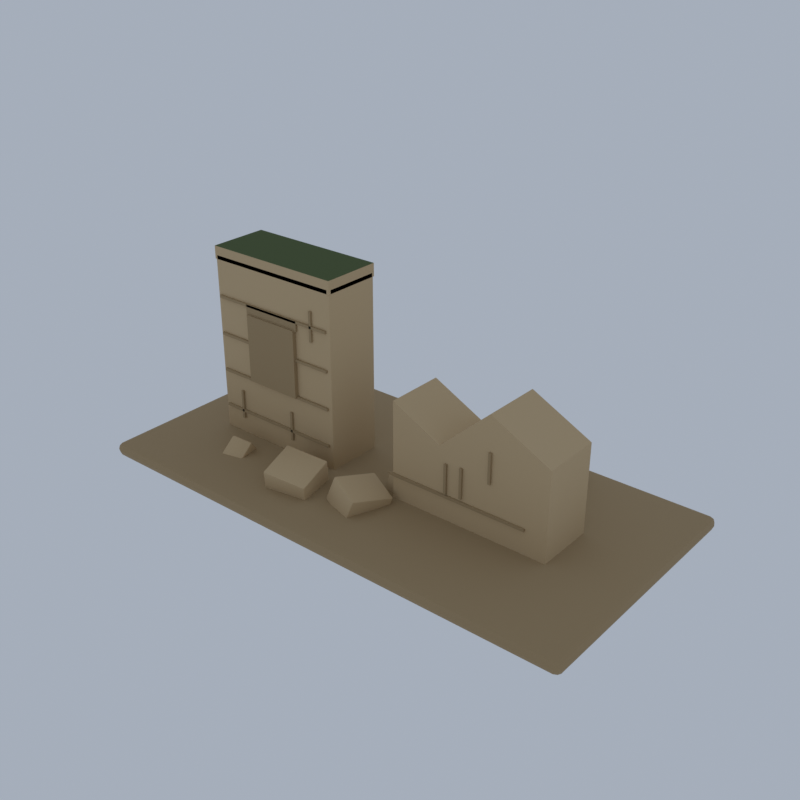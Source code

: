 # Source: E06_09_rusty_debris_09.blend  (saved by Blender 5.2.45; exported with 4.5.12 LTS)
import bpy
from mathutils import Matrix  # noqa: F401  (used for matrix-valued properties, if any)

bpy.ops.wm.read_factory_settings(use_empty=True)
scene = bpy.context.scene
scene.name = 'Scene'

# ---- collections
col_collection = bpy.data.collections.new('Collection'); scene.collection.children.link(col_collection)

# ---- materials (node trees are filled in below, after node groups)
mat_wg2_sand_d_sandstone = bpy.data.materials.new('wg2_sand_d|Sandstone')
mat_wg2_sand_d_sandstone.diffuse_color = (0.3787, 0.2674, 0.139, 1.0)
mat_wg2_sand_sandstone = bpy.data.materials.new('wg2_sand|Sandstone')
mat_wg2_sand_sandstone.diffuse_color = (0.5732, 0.4205, 0.2349, 1.0)
mat_wg2_moss_grass = bpy.data.materials.new('wg2_moss|Grass')
mat_wg2_moss_grass.diffuse_color = (0.07383, 0.1062, 0.03288, 1.0)

# ---- material node trees
mat_wg2_sand_d_sandstone.use_nodes = True; mat_wg2_sand_d_sandstone.node_tree.nodes.clear()
_N = mat_wg2_sand_d_sandstone.node_tree.nodes; _L = mat_wg2_sand_d_sandstone.node_tree.links
n0 = _N.new('ShaderNodeBsdfPrincipled'); n0.name = 'Principled BSDF'; n0.location = (-200, 100)
n0.inputs[0].default_value = (0.3787, 0.2674, 0.139, 1.0)
n0.inputs[2].default_value = 0.9
n0.inputs[10].default_value = 0.005
n1 = _N.new('ShaderNodeOutputMaterial'); n1.name = 'Material Output'; n1.location = (200, 100)
_L.new(n0.outputs[0], n1.inputs[0])
n1.is_active_output = True
mat_wg2_sand_sandstone.use_nodes = True; mat_wg2_sand_sandstone.node_tree.nodes.clear()
_N = mat_wg2_sand_sandstone.node_tree.nodes; _L = mat_wg2_sand_sandstone.node_tree.links
n0 = _N.new('ShaderNodeBsdfPrincipled'); n0.name = 'Principled BSDF'; n0.location = (-200, 100)
n0.inputs[0].default_value = (0.5732, 0.4205, 0.2349, 1.0)
n0.inputs[2].default_value = 0.88
n0.inputs[10].default_value = 0.005
n1 = _N.new('ShaderNodeOutputMaterial'); n1.name = 'Material Output'; n1.location = (200, 100)
_L.new(n0.outputs[0], n1.inputs[0])
n1.is_active_output = True
mat_wg2_moss_grass.use_nodes = True; mat_wg2_moss_grass.node_tree.nodes.clear()
_N = mat_wg2_moss_grass.node_tree.nodes; _L = mat_wg2_moss_grass.node_tree.links
n0 = _N.new('ShaderNodeBsdfPrincipled'); n0.name = 'Principled BSDF'; n0.location = (-200, 100)
n0.inputs[0].default_value = (0.07383, 0.1062, 0.03288, 1.0)
n0.inputs[2].default_value = 1.0
n0.inputs[10].default_value = 0.005
n1 = _N.new('ShaderNodeOutputMaterial'); n1.name = 'Material Output'; n1.location = (200, 100)
_L.new(n0.outputs[0], n1.inputs[0])
n1.is_active_output = True

# ---- world
world_world = bpy.data.worlds.new('World'); scene.world = world_world
world_world.use_nodes = True; world_world.node_tree.nodes.clear()
_N = world_world.node_tree.nodes; _L = world_world.node_tree.links
n0 = _N.new('ShaderNodeOutputWorld'); n0.name = 'World Output'; n0.location = (200, 100)
n1 = _N.new('ShaderNodeBackground'); n1.name = 'Background'; n1.location = (-200, 100)
n1.inputs[0].default_value = (0.42, 0.47, 0.55, 1.0)
n1.inputs[1].default_value = 0.9
_L.new(n1.outputs[0], n0.inputs[0])
n0.is_active_output = True
world_world.color = (0.05088, 0.05088, 0.05088)
world_world.sun_shadow_jitter_overblur = 0.0

# ---- meshes
me_rusty_debris_09 = bpy.data.meshes.new('rusty_debris_09')
me_rusty_debris_09.from_pydata([(-5.85, -2.85, 0.3272), (-5.85, -3.0, 0.4772), (-6.0, -2.85, 0.4772), (-5.85, -2.956, 0.3711), (-5.937, -2.937, 0.3906), (-5.956, -2.956, 0.4772), (-5.956, -2.85, 0.3711), (-5.85, -3.0, 0.4972), (-5.85, -2.85, 0.6472), (-6.0, -2.85, 0.4972), (-5.85, -2.956, 0.6033), (-5.937, -2.937, 0.5838), (-5.956, -2.85, 0.6033), (-5.956, -2.956, 0.4972), (-5.85, 2.85, 0.3272), (-6.0, 2.85, 0.4772), (-5.85, 3.0, 0.4772), (-5.956, 2.85, 0.3711), (-5.937, 2.937, 0.3906), (-5.956, 2.956, 0.4772), (-5.85, 2.956, 0.3711), (-5.85, 2.85, 0.6472), (-5.85, 3.0, 0.4972), (-6.0, 2.85, 0.4972), (-5.85, 2.956, 0.6033), (-5.937, 2.937, 0.5838), (-5.956, 2.956, 0.4972), (-5.956, 2.85, 0.6033), (5.85, -2.85, 0.3272), (6.0, -2.85, 0.4772), (5.85, -3.0, 0.4772), (5.956, -2.85, 0.3711), (5.937, -2.937, 0.3906), (5.956, -2.956, 0.4772), (5.85, -2.956, 0.3711), (5.85, -2.85, 0.6472), (5.85, -3.0, 0.4972), (6.0, -2.85, 0.4972), (5.85, -2.956, 0.6033), (5.937, -2.937, 0.5838), (5.956, -2.956, 0.4972), (5.956, -2.85, 0.6033), (5.85, 2.85, 0.3272), (5.85, 3.0, 0.4772), (6.0, 2.85, 0.4772), (5.85, 2.956, 0.3711), (5.937, 2.937, 0.3906), (5.956, 2.956, 0.4772), (5.956, 2.85, 0.3711), (5.85, 2.85, 0.6472), (6.0, 2.85, 0.4972), (5.85, 3.0, 0.4972), (5.956, 2.85, 0.6033), (5.937, 2.937, 0.5838), (5.956, 2.956, 0.4972), (5.85, 2.956, 0.6033), (-4.64, -0.64, 0.3272), (-4.64, -0.7, 0.3872), (-4.7, -0.64, 0.3872), (-4.64, -0.6824, 0.3448), (-4.675, -0.6746, 0.3525), (-4.682, -0.6824, 0.3872), (-4.682, -0.64, 0.3448), (-4.64, -0.7, 4.867), (-4.64, -0.64, 4.927), (-4.7, -0.64, 4.867), (-4.64, -0.6824, 4.91), (-4.675, -0.6746, 4.902), (-4.682, -0.64, 4.91), (-4.682, -0.6824, 4.867), (-4.64, 0.64, 0.3272), (-4.7, 0.64, 0.3872), (-4.64, 0.7, 0.3872), (-4.682, 0.64, 0.3448), (-4.675, 0.6746, 0.3525), (-4.682, 0.6824, 0.3872), (-4.64, 0.6824, 0.3448), (-4.64, 0.64, 4.927), (-4.64, 0.7, 4.867), (-4.7, 0.64, 4.867), (-4.64, 0.6824, 4.91), (-4.675, 0.6746, 4.902), (-4.682, 0.6824, 4.867), (-4.682, 0.64, 4.91), (-1.36, -0.64, 0.3272), (-1.3, -0.64, 0.3872), (-1.36, -0.7, 0.3872), (-1.318, -0.64, 0.3448), (-1.325, -0.6746, 0.3525), (-1.318, -0.6824, 0.3872), (-1.36, -0.6824, 0.3448), (-1.36, -0.64, 4.927), (-1.36, -0.7, 4.867), (-1.3, -0.64, 4.867), (-1.36, -0.6824, 4.91), (-1.325, -0.6746, 4.902), (-1.318, -0.6824, 4.867), (-1.318, -0.64, 4.91), (-1.36, 0.64, 0.3272), (-1.36, 0.7, 0.3872), (-1.3, 0.64, 0.3872), (-1.36, 0.6824, 0.3448), (-1.325, 0.6746, 0.3525), (-1.318, 0.6824, 0.3872), (-1.318, 0.64, 0.3448), (-1.36, 0.64, 4.927), (-1.3, 0.64, 4.867), (-1.36, 0.7, 4.867), (-1.318, 0.64, 4.91), (-1.325, 0.6746, 4.902), (-1.318, 0.6824, 4.867), (-1.36, 0.6824, 4.91), (-3.7, -0.8, 2.127), (-3.7, -0.8, 3.727), (-3.7, 0.8, 2.127), (-3.7, 0.8, 3.727), (-2.3, -0.8, 2.127), (-2.3, -0.8, 3.727), (-2.3, 0.8, 2.127), (-2.3, 0.8, 3.727), (-3.75, -0.75, 3.702), (-3.75, -0.75, 3.952), (-3.75, -0.65, 3.702), (-3.75, -0.65, 3.952), (-2.25, -0.75, 3.702), (-2.25, -0.75, 3.952), (-2.25, -0.65, 3.702), (-2.25, -0.65, 3.952), (-4.6, -0.75, 1.197), (-4.6, -0.75, 1.257), (-4.6, -0.69, 1.197), (-4.6, -0.69, 1.257), (-1.4, -0.75, 1.197), (-1.4, -0.75, 1.257), (-1.4, -0.69, 1.197), (-1.4, -0.69, 1.257), (-4.6, -0.75, 2.097), (-4.6, -0.75, 2.157), (-4.6, -0.69, 2.097), (-4.6, -0.69, 2.157), (-1.4, -0.75, 2.097), (-1.4, -0.75, 2.157), (-1.4, -0.69, 2.097), (-1.4, -0.69, 2.157), (-4.6, -0.75, 2.997), (-4.6, -0.75, 3.057), (-4.6, -0.69, 2.997), (-4.6, -0.69, 3.057), (-1.4, -0.75, 2.997), (-1.4, -0.75, 3.057), (-1.4, -0.69, 2.997), (-1.4, -0.69, 3.057), (-4.6, -0.75, 3.897), (-4.6, -0.75, 3.957), (-4.6, -0.69, 3.897), (-4.6, -0.69, 3.957), (-1.4, -0.75, 3.897), (-1.4, -0.75, 3.957), (-1.4, -0.69, 3.897), (-1.4, -0.69, 3.957), (-4.113, -0.75, 1.032), (-4.113, -0.75, 1.732), (-4.113, -0.69, 1.032), (-4.113, -0.69, 1.732), (-4.053, -0.75, 1.032), (-4.053, -0.75, 1.732), (-4.053, -0.69, 1.032), (-4.053, -0.69, 1.732), (-2.552, -0.75, 0.9904), (-2.552, -0.75, 1.69), (-2.552, -0.69, 0.9904), (-2.552, -0.69, 1.69), (-2.492, -0.75, 0.9904), (-2.492, -0.75, 1.69), (-2.492, -0.69, 0.9904), (-2.492, -0.69, 1.69), (-1.862, -0.75, 3.586), (-1.862, -0.75, 4.286), (-1.862, -0.69, 3.586), (-1.862, -0.69, 4.286), (-1.802, -0.75, 3.586), (-1.802, -0.75, 4.286), (-1.802, -0.69, 3.586), (-1.802, -0.69, 4.286), (0.4, 0.7, 0.3272), (4.2, 0.7, 0.3272), (4.2, 0.7, 2.727), (2.8, 0.7, 3.427), (1.6, 0.7, 2.327), (0.4, 0.7, 2.927), (0.4, -0.7, 0.3272), (4.2, -0.7, 0.3272), (4.2, -0.7, 2.727), (2.8, -0.7, 3.427), (1.6, -0.7, 2.327), (0.4, -0.7, 2.927), (0.3, -0.75, 1.197), (0.3, -0.75, 1.257), (0.3, -0.69, 1.197), (0.3, -0.69, 1.257), (3.7, -0.75, 1.197), (3.7, -0.75, 1.257), (3.7, -0.69, 1.197), (3.7, -0.69, 1.257), (1.749, -0.75, 1.281), (1.749, -0.75, 1.981), (1.749, -0.69, 1.281), (1.749, -0.69, 1.981), (1.809, -0.75, 1.281), (1.809, -0.75, 1.981), (1.809, -0.69, 1.281), (1.809, -0.69, 1.981), (2.133, -0.75, 1.319), (2.133, -0.75, 2.019), (2.133, -0.69, 1.319), (2.133, -0.69, 2.019), (2.193, -0.75, 1.319), (2.193, -0.75, 2.019), (2.193, -0.69, 1.319), (2.193, -0.69, 2.019), (2.812, -0.75, 1.924), (2.812, -0.75, 2.624), (2.812, -0.69, 1.924), (2.812, -0.69, 2.624), (2.872, -0.75, 1.924), (2.872, -0.75, 2.624), (2.872, -0.69, 1.924), (2.872, -0.69, 2.624), (-1.997, -2.027, 0.2835), (-1.984, -2.074, 0.3122), (-2.03, -2.044, 0.3268), (-1.991, -2.057, 0.2879), (-2.013, -2.058, 0.2969), (-2.014, -2.069, 0.3185), (-2.023, -2.035, 0.2982), (-1.859, -2.245, 1.061), (-1.859, -2.215, 1.109), (-1.904, -2.214, 1.076), (-1.856, -2.24, 1.091), (-1.88, -2.238, 1.09), (-1.888, -2.218, 1.102), (-1.888, -2.239, 1.067), (-2.13, -1.211, 0.4913), (-2.162, -1.228, 0.5346), (-2.129, -1.182, 0.5395), (-2.155, -1.219, 0.506), (-2.153, -1.197, 0.516), (-2.155, -1.198, 0.5401), (-2.132, -1.187, 0.5095), (-1.991, -1.399, 1.317), (-2.004, -1.352, 1.288), (-2.037, -1.398, 1.284), (-1.997, -1.37, 1.313), (-2.02, -1.378, 1.309), (-2.03, -1.369, 1.289), (-2.021, -1.402, 1.309), (-1.063, -1.846, 0.1681), (-1.017, -1.848, 0.2018), (-1.05, -1.893, 0.1968), (-1.033, -1.844, 0.176), (-1.034, -1.868, 0.1759), (-1.024, -1.877, 0.1963), (-1.056, -1.876, 0.1725), (-0.9243, -2.034, 0.994), (-0.9246, -2.064, 0.9458), (-0.8918, -2.018, 0.9507), (-0.9218, -2.059, 0.9758), (-0.901, -2.048, 0.9693), (-0.8988, -2.047, 0.9452), (-0.8987, -2.026, 0.9793), (-1.195, -1.03, 0.3759), (-1.195, -1.001, 0.4241), (-1.15, -1.032, 0.4096), (-1.198, -1.006, 0.3941), (-1.174, -1.008, 0.395), (-1.166, -1.007, 0.4179), (-1.166, -1.028, 0.3838), (-1.057, -1.218, 1.202), (-1.024, -1.202, 1.159), (-1.07, -1.171, 1.173), (-1.031, -1.21, 1.187), (-1.041, -1.188, 1.188), (-1.04, -1.177, 1.167), (-1.063, -1.189, 1.197), (-3.257, 0.1963, 0.4668), (-3.206, 0.1857, 0.4898), (-3.253, 0.1831, 0.5217), (-3.229, 0.1828, 0.4702), (-3.24, 0.172, 0.489), (-3.227, 0.1734, 0.509), (-3.262, 0.181, 0.4927), (-3.031, 0.3084, 0.7559), (-3.041, 0.3478, 0.7953), (-3.078, 0.3058, 0.7877), (-3.026, 0.3259, 0.7803), (-3.042, 0.3113, 0.791), (-3.059, 0.3241, 0.8028), (-3.052, 0.2962, 0.775), (-3.472, 0.3754, 0.5253), (-3.468, 0.3622, 0.5802), (-3.481, 0.4149, 0.5647), (-3.477, 0.3601, 0.5512), (-3.49, 0.38, 0.5569), (-3.484, 0.388, 0.5791), (-3.487, 0.3974, 0.5403), (-3.256, 0.5269, 0.8538), (-3.306, 0.5376, 0.8308), (-3.293, 0.4849, 0.8462), (-3.283, 0.5404, 0.8504), (-3.291, 0.5194, 0.859), (-3.309, 0.5107, 0.8451), (-3.273, 0.5032, 0.8614), (-3.077, 0.4954, 0.2108), (-3.04, 0.5375, 0.2183), (-3.027, 0.4847, 0.2338), (-3.059, 0.5192, 0.2032), (-3.041, 0.503, 0.2056), (-3.024, 0.5116, 0.2195), (-3.05, 0.4819, 0.2142), (-2.861, 0.6469, 0.5392), (-2.852, 0.6075, 0.4999), (-2.865, 0.6602, 0.4844), (-2.846, 0.625, 0.5243), (-2.843, 0.6423, 0.5077), (-2.849, 0.6344, 0.4855), (-2.856, 0.6623, 0.5134), (-3.292, 0.6745, 0.2693), (-3.301, 0.714, 0.3087), (-3.255, 0.7165, 0.2769), (-3.307, 0.6965, 0.2843), (-3.291, 0.711, 0.2736), (-3.281, 0.7262, 0.2896), (-3.274, 0.6983, 0.2617), (-3.076, 0.826, 0.5977), (-3.08, 0.8393, 0.5429), (-3.127, 0.8367, 0.5747), (-3.07, 0.8413, 0.5719), (-3.093, 0.8504, 0.5756), (-3.106, 0.8489, 0.5556), (-3.103, 0.8395, 0.5944), (2.29, 1.534, 0.3343), (2.316, 1.498, 0.3688), (2.264, 1.516, 0.3814), (2.304, 1.508, 0.3425), (2.283, 1.503, 0.3529), (2.286, 1.496, 0.3759), (2.268, 1.522, 0.3515), (2.494, 1.489, 1.114), (2.487, 1.525, 1.157), (2.442, 1.508, 1.127), (2.496, 1.5, 1.143), (2.472, 1.494, 1.143), (2.459, 1.513, 1.152), (2.465, 1.488, 1.121), (1.945, 2.274, 0.425), (1.919, 2.256, 0.4721), (1.937, 2.31, 0.4684), (1.922, 2.261, 0.4422), (1.918, 2.284, 0.4488), (1.917, 2.287, 0.4729), (1.935, 2.299, 0.4396), (2.142, 2.265, 1.248), (2.115, 2.301, 1.214), (2.097, 2.248, 1.217), (2.127, 2.29, 1.24), (2.108, 2.276, 1.239), (2.096, 2.278, 1.218), (2.114, 2.253, 1.242), (3.044, 1.907, 0.1579), (3.088, 1.924, 0.1886), (3.07, 1.871, 0.1924), (3.071, 1.92, 0.1635), (3.078, 1.897, 0.1671), (3.09, 1.894, 0.1879), (3.058, 1.882, 0.1662), (3.241, 1.898, 0.981), (3.248, 1.863, 0.9377), (3.266, 1.916, 0.9339), (3.25, 1.873, 0.9665), (3.267, 1.888, 0.9572), (3.268, 1.886, 0.9332), (3.263, 1.911, 0.9638), (2.698, 2.647, 0.2487), (2.691, 2.683, 0.292), (2.743, 2.664, 0.2794), (2.689, 2.673, 0.2632), (2.713, 2.678, 0.263), (2.721, 2.685, 0.2849), (2.726, 2.659, 0.2543), (2.895, 2.638, 1.072), (2.921, 2.656, 1.025), (2.869, 2.675, 1.037), (2.917, 2.651, 1.055), (2.902, 2.669, 1.053), (2.899, 2.676, 1.03), (2.881, 2.664, 1.063), (-3.806, -1.458, 0.2105), (-3.798, -1.513, 0.2186), (-3.84, -1.486, 0.2454), (-3.802, -1.487, 0.203), (-3.825, -1.489, 0.2119), (-3.827, -1.507, 0.2277), (-3.832, -1.468, 0.2219), (-3.737, -1.778, 0.5796), (-3.734, -1.769, 0.6355), (-3.779, -1.751, 0.6064), (-3.734, -1.785, 0.6092), (-3.758, -1.781, 0.6099), (-3.764, -1.766, 0.6282), (-3.766, -1.772, 0.5887), (-3.833, -1.079, 0.4925), (-3.868, -1.108, 0.5274), (-3.83, -1.07, 0.5483), (-3.86, -1.09, 0.5039), (-3.855, -1.073, 0.5215), (-3.858, -1.083, 0.5434), (-3.833, -1.063, 0.5187), (-3.762, -1.39, 0.9175), (-3.77, -1.335, 0.9093), (-3.807, -1.372, 0.8884), (-3.765, -1.361, 0.925), (-3.788, -1.365, 0.9194), (-3.797, -1.348, 0.9044), (-3.791, -1.387, 0.9102), (-3.342, -1.398, 0.1761), (-3.297, -1.416, 0.2051), (-3.334, -1.454, 0.1842), (-3.312, -1.401, 0.1834), (-3.315, -1.424, 0.1741), (-3.307, -1.441, 0.1891), (-3.339, -1.428, 0.1686), (-3.27, -1.709, 0.6011), (-3.273, -1.718, 0.5452), (-3.236, -1.681, 0.5662), (-3.27, -1.725, 0.5748), (-3.248, -1.715, 0.5721), (-3.246, -1.705, 0.5502), (-3.244, -1.699, 0.5896), (-3.37, -1.019, 0.4581), (-3.366, -1.011, 0.5139), (-3.325, -1.038, 0.4871), (-3.37, -1.004, 0.4843), (-3.346, -1.008, 0.4837), (-3.338, -1.017, 0.5049), (-3.34, -1.023, 0.4654), (-3.298, -1.331, 0.8831), (-3.264, -1.302, 0.8482), (-3.306, -1.275, 0.8749), (-3.272, -1.32, 0.8716), (-3.279, -1.299, 0.8816), (-3.277, -1.281, 0.8659), (-3.301, -1.301, 0.8906), (0.09734, -1.915, 0.4551), (0.1463, -1.923, 0.4823), (0.09904, -1.947, 0.5017), (0.1267, -1.923, 0.4587), (0.1173, -1.942, 0.4702), (0.1279, -1.946, 0.4917), (0.09329, -1.94, 0.4725), (0.3182, -1.85, 0.9914), (0.2945, -1.832, 1.039), (0.2709, -1.874, 1.011), (0.3165, -1.843, 1.021), (0.3038, -1.863, 1.023), (0.2831, -1.86, 1.035), (0.2998, -1.873, 1.001), (-0.5877, -1.667, 0.6508), (-0.586, -1.699, 0.6974), (-0.6114, -1.648, 0.6987), (-0.5918, -1.692, 0.6682), (-0.6097, -1.678, 0.6779), (-0.6085, -1.678, 0.7021), (-0.6097, -1.656, 0.6691), (-0.3905, -1.583, 1.235), (-0.4395, -1.575, 1.208), (-0.4142, -1.626, 1.207), (-0.4199, -1.575, 1.231), (-0.4232, -1.599, 1.23), (-0.4367, -1.606, 1.211), (-0.402, -1.611, 1.23), (0.3572, -1.03, 0.2409), (0.3809, -0.9874, 0.2694), (0.4062, -1.038, 0.2681), (0.3687, -1.002, 0.2455), (0.3899, -1.014, 0.2456), (0.4033, -1.008, 0.2647), (0.3866, -1.038, 0.2446), (0.5544, -0.9466, 0.8251), (0.5781, -0.9652, 0.7772), (0.5527, -0.9146, 0.7785), (0.5764, -0.9575, 0.8068), (0.5764, -0.9349, 0.7981), (0.5752, -0.9349, 0.7739), (0.5585, -0.9218, 0.8077), (-0.3279, -0.7816, 0.4366), (-0.3515, -0.763, 0.4846), (-0.3042, -0.7388, 0.4651), (-0.3498, -0.7707, 0.455), (-0.3371, -0.7501, 0.4533), (-0.3331, -0.7405, 0.4751), (-0.3164, -0.7536, 0.4412), (-0.1306, -0.6981, 1.021), (-0.1323, -0.6661, 0.9743), (-0.1796, -0.6903, 0.9937), (-0.1266, -0.6732, 1.003), (-0.1506, -0.6712, 1.006), (-0.1612, -0.6677, 0.9843), (-0.16, -0.6904, 1.017), (2.427, 0.01372, 0.4322), (2.477, -0.004722, 0.4521), (2.43, -0.01094, 0.4831), (2.454, -0.001895, 0.4325), (2.442, -0.01571, 0.4487), (2.456, -0.01933, 0.4684), (2.42, -0.006289, 0.4544), (2.883, 0.1145, 1.092), (2.876, 0.1454, 1.139), (2.836, 0.1083, 1.123), (2.89, 0.1261, 1.12), (2.872, 0.1107, 1.127), (2.856, 0.1217, 1.141), (2.862, 0.0999, 1.108), (1.665, 0.6737, 0.7926), (1.668, 0.649, 0.8435), (1.658, 0.7045, 0.8395), (1.659, 0.6537, 0.8148), (1.647, 0.6727, 0.8246), (1.653, 0.6755, 0.8479), (1.652, 0.6929, 0.8119), (2.114, 0.8053, 1.499), (2.064, 0.8238, 1.479), (2.074, 0.7682, 1.483), (2.087, 0.8209, 1.499), (2.078, 0.7991, 1.503), (2.059, 0.7947, 1.488), (2.094, 0.7817, 1.502), (2.88, 0.7708, 0.003762), (2.92, 0.8079, 0.01965), (2.93, 0.7523, 0.02366), (2.9, 0.7944, 0.001178), (2.916, 0.777, 0.0), (2.935, 0.7814, 0.01525), (2.907, 0.7552, 0.004012), (3.329, 0.9024, 0.7104), (3.336, 0.8716, 0.6636), (3.326, 0.9271, 0.6596), (3.343, 0.8832, 0.6911), (3.347, 0.9034, 0.6784), (3.341, 0.9006, 0.6552), (3.336, 0.9224, 0.6883), (2.119, 1.431, 0.3641), (2.111, 1.462, 0.411), (2.158, 1.468, 0.38), (2.105, 1.45, 0.3834), (2.122, 1.465, 0.3759), (2.133, 1.476, 0.3947), (2.138, 1.454, 0.3616), (2.567, 1.562, 1.071), (2.564, 1.587, 1.02), (2.517, 1.581, 1.051), (2.574, 1.582, 1.049), (2.552, 1.592, 1.054), (2.539, 1.595, 1.035), (2.54, 1.578, 1.071), (2.068, -0.1408, 0.2562), (2.119, -0.1389, 0.2793), (2.08, -0.1727, 0.3014), (2.098, -0.1424, 0.2573), (2.094, -0.1633, 0.2688), (2.107, -0.165, 0.2892), (2.07, -0.1663, 0.273), (2.452, 0.0246, 1.126), (2.429, 0.03691, 1.177), (2.412, -0.009185, 1.148), (2.451, 0.03113, 1.156), (2.443, 0.008368, 1.158), (2.423, 0.007247, 1.172), (2.439, -0.001459, 1.136), (1.366, -0.04213, 0.5128), (1.378, -0.07408, 0.5579), (1.343, -0.02982, 0.563), (1.369, -0.06765, 0.5295), (1.349, -0.05865, 0.541), (1.352, -0.05895, 0.565), (1.344, -0.03636, 0.5331), (1.728, 0.1356, 1.433), (1.676, 0.1337, 1.41), (1.711, 0.08946, 1.405), (1.697, 0.1372, 1.432), (1.699, 0.1131, 1.43), (1.685, 0.1046, 1.412), (1.722, 0.1059, 1.428), (2.125, 0.7953, 0.053), (2.142, 0.8414, 0.08117), (2.177, 0.7972, 0.07602), (2.131, 0.825, 0.05774), (2.154, 0.8178, 0.05573), (2.167, 0.8263, 0.07402), (2.156, 0.7937, 0.0541), (2.486, 0.973, 0.9733), (2.509, 0.9607, 0.923), (2.474, 1.005, 0.9282), (2.509, 0.9672, 0.9529), (2.503, 0.9895, 0.9451), (2.5, 0.9898, 0.921), (2.484, 0.9985, 0.9566), (1.423, 0.894, 0.3095), (1.401, 0.9063, 0.3598), (1.44, 0.9401, 0.3377), (1.401, 0.8997, 0.3299), (1.409, 0.9225, 0.328), (1.413, 0.9323, 0.3498), (1.429, 0.9236, 0.3143), (1.785, 1.072, 1.23), (1.773, 1.104, 1.185), (1.733, 1.07, 1.207), (1.782, 1.097, 1.213), (1.759, 1.094, 1.217), (1.746, 1.096, 1.197), (1.754, 1.073, 1.229), (0.5052, -0.626, 0.3587), (0.5464, -0.6177, 0.3966), (0.5037, -0.6529, 0.4084), (0.5338, -0.6248, 0.3696), (0.5272, -0.6451, 0.3812), (0.5327, -0.6439, 0.4048), (0.5036, -0.6497, 0.378), (0.5657, -0.4443, 0.9831), (0.5271, -0.4299, 1.022), (0.523, -0.4795, 0.9949), (0.5549, -0.4354, 1.01), (0.548, -0.4586, 1.012), (0.5248, -0.4603, 1.019), (0.5521, -0.4705, 0.9913), (0.08338, -0.5939, 0.3631), (0.08185, -0.6208, 0.4128), (0.04476, -0.5795, 0.4018), (0.08177, -0.6176, 0.3824), (0.05927, -0.6094, 0.3861), (0.05447, -0.6074, 0.4098), (0.05555, -0.5884, 0.3746), (0.1052, -0.3978, 1.026), (0.0641, -0.4061, 0.9884), (0.1012, -0.4474, 0.9994), (0.07667, -0.399, 1.015), (0.08007, -0.4229, 1.017), (0.0738, -0.434, 0.9963), (0.1029, -0.4281, 1.023), (0.5482, -0.03865, 0.1836), (0.5522, 0.01092, 0.2105), (0.5893, -0.03035, 0.2215), (0.5505, -0.00829, 0.1868), (0.5733, -0.01354, 0.193), (0.5796, -0.002424, 0.2136), (0.5767, -0.03748, 0.1945), (0.57, 0.1574, 0.8468), (0.6086, 0.1431, 0.8081), (0.5716, 0.1843, 0.7971), (0.5979, 0.152, 0.8353), (0.5941, 0.173, 0.8238), (0.5989, 0.171, 0.8001), (0.5716, 0.1812, 0.8275), (0.1263, -0.006506, 0.188), (0.08769, 0.007868, 0.2268), (0.1304, 0.04307, 0.2149), (0.09847, -0.001038, 0.1995), (0.1054, 0.02212, 0.1979), (0.1013, 0.03402, 0.2186), (0.1287, 0.02385, 0.1912), (0.1482, 0.1896, 0.8512), (0.1497, 0.2165, 0.8015), (0.107, 0.1813, 0.8133), (0.1498, 0.2133, 0.8319), (0.1262, 0.2086, 0.8287), (0.1207, 0.2074, 0.8051), (0.1196, 0.1884, 0.8403), (2.786, 0.2868, 0.3116), (2.831, 0.2601, 0.3339), (2.779, 0.2484, 0.3524), (2.812, 0.27, 0.3121), (2.797, 0.2529, 0.3209), (2.806, 0.2429, 0.3409), (2.775, 0.2617, 0.3251), (3.075, 0.172, 0.9689), (3.059, 0.1885, 1.021), (3.023, 0.1603, 0.9874), (3.076, 0.1747, 0.9994), (3.058, 0.159, 0.9987), (3.039, 0.1664, 1.012), (3.05, 0.1548, 0.9759), (2.24, 0.6751, 0.5755), (2.232, 0.6367, 0.6163), (2.224, 0.6915, 0.6272), (2.228, 0.65, 0.589), (2.216, 0.6661, 0.6018), (2.217, 0.6617, 0.6255), (2.222, 0.6888, 0.5967), (2.512, 0.5768, 1.285), (2.468, 0.6035, 1.262), (2.476, 0.5486, 1.251), (2.487, 0.5935, 1.284), (2.476, 0.5722, 1.28), (2.461, 0.5736, 1.261), (2.493, 0.5547, 1.276), (3.322, 1.104, 0.2189), (3.358, 1.132, 0.2522), (3.366, 1.077, 0.2413), (3.341, 1.126, 0.2271), (3.358, 1.108, 0.2239), (3.373, 1.107, 0.2429), (3.347, 1.087, 0.2194), (3.594, 1.005, 0.928), (3.611, 0.989, 0.8763), (3.602, 1.044, 0.8872), (3.612, 0.9917, 0.9068), (3.619, 1.014, 0.9017), (3.617, 1.019, 0.8779), (3.606, 1.03, 0.9145), (2.775, 1.492, 0.4828), (2.759, 1.508, 0.5345), (2.811, 1.52, 0.5161), (2.758, 1.506, 0.504), (2.776, 1.522, 0.5048), (2.784, 1.526, 0.5275), (2.795, 1.514, 0.491), (3.048, 1.394, 1.192), (3.056, 1.432, 1.151), (3.003, 1.42, 1.169), (3.059, 1.419, 1.178), (3.037, 1.428, 1.183), (3.028, 1.438, 1.163), (3.022, 1.41, 1.191), (-3.569, 1.908, 0.3007), (-3.544, 1.87, 0.3342), (-3.599, 1.882, 0.3417), (-3.553, 1.882, 0.308), (-3.575, 1.874, 0.3148), (-3.574, 1.865, 0.337), (-3.592, 1.892, 0.3133), (-3.511, 1.837, 0.6297), (-3.527, 1.866, 0.6752), (-3.566, 1.85, 0.6372), (-3.514, 1.844, 0.6594), (-3.537, 1.837, 0.6559), (-3.553, 1.853, 0.6647), (-3.541, 1.832, 0.6325), (-3.685, 2.099, 0.3347), (-3.715, 2.074, 0.3757), (-3.701, 2.128, 0.3802), (-3.708, 2.083, 0.3473), (-3.715, 2.105, 0.3557), (-3.719, 2.104, 0.3795), (-3.698, 2.122, 0.3505), (-3.643, 2.058, 0.7093), (-3.668, 2.096, 0.6758), (-3.682, 2.041, 0.6712), (-3.659, 2.083, 0.7019), (-3.677, 2.067, 0.6969), (-3.686, 2.071, 0.6751), (-3.669, 2.044, 0.6987), (-3.273, 2.09, 0.2877), (-3.234, 2.106, 0.3257), (-3.248, 2.052, 0.3212), (-3.247, 2.103, 0.2982), (-3.239, 2.08, 0.3), (-3.23, 2.076, 0.3219), (-3.257, 2.065, 0.295), (-3.231, 2.048, 0.6622), (-3.215, 2.019, 0.6167), (-3.201, 2.074, 0.6212), (-3.218, 2.026, 0.6464), (-3.201, 2.043, 0.6412), (-3.197, 2.044, 0.6174), (-3.208, 2.065, 0.6496), (-3.388, 2.281, 0.3217), (-3.405, 2.311, 0.3672), (-3.35, 2.298, 0.3597), (-3.402, 2.304, 0.3375), (-3.379, 2.311, 0.341), (-3.374, 2.315, 0.3644), (-3.363, 2.295, 0.3322), (-3.347, 2.24, 0.6962), (-3.317, 2.265, 0.6552), (-3.372, 2.278, 0.6627), (-3.324, 2.256, 0.6836), (-3.341, 2.273, 0.6821), (-3.342, 2.283, 0.6599), (-3.362, 2.265, 0.6889), (-4.7, -0.7, 4.777), (-4.7, -0.7, 5.077), (-4.7, 0.7, 4.777), (-4.7, 0.7, 5.077), (-1.3, -0.7, 4.777), (-1.3, -0.7, 5.077), (-1.3, 0.7, 4.777), (-1.3, 0.7, 5.077)], [], [(0, 3, 4, 6), (1, 5, 4, 3), (2, 6, 4, 5), (7, 10, 11, 13), (8, 12, 11, 10), (9, 13, 11, 12), (14, 17, 18, 20), (15, 19, 18, 17), (16, 20, 18, 19), (21, 24, 25, 27), (22, 26, 25, 24), (23, 27, 25, 26), (28, 31, 32, 34), (29, 33, 32, 31), (30, 34, 32, 33), (35, 38, 39, 41), (36, 40, 39, 38), (37, 41, 39, 40), (42, 45, 46, 48), (43, 47, 46, 45), (44, 48, 46, 47), (49, 52, 53, 55), (50, 54, 53, 52), (51, 55, 53, 54), (14, 0, 6, 17), (17, 6, 2, 15), (1, 7, 13, 5), (5, 13, 9, 2), (8, 21, 27, 12), (12, 27, 23, 9), (22, 16, 19, 26), (26, 19, 15, 23), (42, 14, 20, 45), (45, 20, 16, 43), (21, 49, 55, 24), (24, 55, 51, 22), (50, 44, 47, 54), (54, 47, 43, 51), (28, 42, 48, 31), (31, 48, 44, 29), (49, 35, 41, 52), (52, 41, 37, 50), (36, 30, 33, 40), (40, 33, 29, 37), (0, 28, 34, 3), (3, 34, 30, 1), (35, 8, 10, 38), (38, 10, 7, 36), (14, 42, 28, 0), (2, 9, 23, 15), (30, 36, 7, 1), (49, 21, 8, 35), (16, 22, 51, 43), (44, 50, 37, 29), (56, 59, 60, 62), (57, 61, 60, 59), (58, 62, 60, 61), (63, 66, 67, 69), (64, 68, 67, 66), (65, 69, 67, 68), (70, 73, 74, 76), (71, 75, 74, 73), (72, 76, 74, 75), (77, 80, 81, 83), (78, 82, 81, 80), (79, 83, 81, 82), (84, 87, 88, 90), (85, 89, 88, 87), (86, 90, 88, 89), (91, 94, 95, 97), (92, 96, 95, 94), (93, 97, 95, 96), (98, 101, 102, 104), (99, 103, 102, 101), (100, 104, 102, 103), (105, 108, 109, 111), (106, 110, 109, 108), (107, 111, 109, 110), (70, 56, 62, 73), (73, 62, 58, 71), (57, 63, 69, 61), (61, 69, 65, 58), (64, 77, 83, 68), (68, 83, 79, 65), (78, 72, 75, 82), (82, 75, 71, 79), (98, 70, 76, 101), (101, 76, 72, 99), (77, 105, 111, 80), (80, 111, 107, 78), (106, 100, 103, 110), (110, 103, 99, 107), (84, 98, 104, 87), (87, 104, 100, 85), (105, 91, 97, 108), (108, 97, 93, 106), (92, 86, 89, 96), (96, 89, 85, 93), (56, 84, 90, 59), (59, 90, 86, 57), (91, 64, 66, 94), (94, 66, 63, 92), (70, 98, 84, 56), (58, 65, 79, 71), (86, 92, 63, 57), (105, 77, 64, 91), (72, 78, 107, 99), (100, 106, 93, 85), (112, 113, 115, 114), (114, 115, 119, 118), (118, 119, 117, 116), (116, 117, 113, 112), (114, 118, 116, 112), (119, 115, 113, 117), (120, 121, 123, 122), (122, 123, 127, 126), (126, 127, 125, 124), (124, 125, 121, 120), (122, 126, 124, 120), (127, 123, 121, 125), (128, 129, 131, 130), (130, 131, 135, 134), (134, 135, 133, 132), (132, 133, 129, 128), (130, 134, 132, 128), (135, 131, 129, 133), (136, 137, 139, 138), (138, 139, 143, 142), (142, 143, 141, 140), (140, 141, 137, 136), (138, 142, 140, 136), (143, 139, 137, 141), (144, 145, 147, 146), (146, 147, 151, 150), (150, 151, 149, 148), (148, 149, 145, 144), (146, 150, 148, 144), (151, 147, 145, 149), (152, 153, 155, 154), (154, 155, 159, 158), (158, 159, 157, 156), (156, 157, 153, 152), (154, 158, 156, 152), (159, 155, 153, 157), (160, 161, 163, 162), (162, 163, 167, 166), (166, 167, 165, 164), (164, 165, 161, 160), (162, 166, 164, 160), (167, 163, 161, 165), (168, 169, 171, 170), (170, 171, 175, 174), (174, 175, 173, 172), (172, 173, 169, 168), (170, 174, 172, 168), (175, 171, 169, 173), (176, 177, 179, 178), (178, 179, 183, 182), (182, 183, 181, 180), (180, 181, 177, 176), (178, 182, 180, 176), (183, 179, 177, 181), (184, 189, 188, 187, 186, 185), (195, 190, 191, 192, 193, 194), (184, 185, 191, 190), (185, 186, 192, 191), (186, 187, 193, 192), (187, 188, 194, 193), (188, 189, 195, 194), (189, 184, 190, 195), (196, 197, 199, 198), (198, 199, 203, 202), (202, 203, 201, 200), (200, 201, 197, 196), (198, 202, 200, 196), (203, 199, 197, 201), (204, 205, 207, 206), (206, 207, 211, 210), (210, 211, 209, 208), (208, 209, 205, 204), (206, 210, 208, 204), (211, 207, 205, 209), (212, 213, 215, 214), (214, 215, 219, 218), (218, 219, 217, 216), (216, 217, 213, 212), (214, 218, 216, 212), (219, 215, 213, 217), (220, 221, 223, 222), (222, 223, 227, 226), (226, 227, 225, 224), (224, 225, 221, 220), (222, 226, 224, 220), (227, 223, 221, 225), (228, 231, 232, 234), (229, 233, 232, 231), (230, 234, 232, 233), (235, 238, 239, 241), (236, 240, 239, 238), (237, 241, 239, 240), (242, 245, 246, 248), (243, 247, 246, 245), (244, 248, 246, 247), (249, 252, 253, 255), (250, 254, 253, 252), (251, 255, 253, 254), (256, 259, 260, 262), (257, 261, 260, 259), (258, 262, 260, 261), (263, 266, 267, 269), (264, 268, 267, 266), (265, 269, 267, 268), (270, 273, 274, 276), (271, 275, 274, 273), (272, 276, 274, 275), (277, 280, 281, 283), (278, 282, 281, 280), (279, 283, 281, 282), (242, 228, 234, 245), (245, 234, 230, 243), (229, 235, 241, 233), (233, 241, 237, 230), (236, 249, 255, 240), (240, 255, 251, 237), (250, 244, 247, 254), (254, 247, 243, 251), (270, 242, 248, 273), (273, 248, 244, 271), (249, 277, 283, 252), (252, 283, 279, 250), (278, 272, 275, 282), (282, 275, 271, 279), (256, 270, 276, 259), (259, 276, 272, 257), (277, 263, 269, 280), (280, 269, 265, 278), (264, 258, 261, 268), (268, 261, 257, 265), (228, 256, 262, 231), (231, 262, 258, 229), (263, 236, 238, 266), (266, 238, 235, 264), (242, 270, 256, 228), (230, 237, 251, 243), (258, 264, 235, 229), (277, 249, 236, 263), (244, 250, 279, 271), (272, 278, 265, 257), (284, 287, 288, 290), (285, 289, 288, 287), (286, 290, 288, 289), (291, 294, 295, 297), (292, 296, 295, 294), (293, 297, 295, 296), (298, 301, 302, 304), (299, 303, 302, 301), (300, 304, 302, 303), (305, 308, 309, 311), (306, 310, 309, 308), (307, 311, 309, 310), (312, 315, 316, 318), (313, 317, 316, 315), (314, 318, 316, 317), (319, 322, 323, 325), (320, 324, 323, 322), (321, 325, 323, 324), (326, 329, 330, 332), (327, 331, 330, 329), (328, 332, 330, 331), (333, 336, 337, 339), (334, 338, 337, 336), (335, 339, 337, 338), (298, 284, 290, 301), (301, 290, 286, 299), (285, 291, 297, 289), (289, 297, 293, 286), (292, 305, 311, 296), (296, 311, 307, 293), (306, 300, 303, 310), (310, 303, 299, 307), (326, 298, 304, 329), (329, 304, 300, 327), (305, 333, 339, 308), (308, 339, 335, 306), (334, 328, 331, 338), (338, 331, 327, 335), (312, 326, 332, 315), (315, 332, 328, 313), (333, 319, 325, 336), (336, 325, 321, 334), (320, 314, 317, 324), (324, 317, 313, 321), (284, 312, 318, 287), (287, 318, 314, 285), (319, 292, 294, 322), (322, 294, 291, 320), (298, 326, 312, 284), (286, 293, 307, 299), (314, 320, 291, 285), (333, 305, 292, 319), (300, 306, 335, 327), (328, 334, 321, 313), (340, 343, 344, 346), (341, 345, 344, 343), (342, 346, 344, 345), (347, 350, 351, 353), (348, 352, 351, 350), (349, 353, 351, 352), (354, 357, 358, 360), (355, 359, 358, 357), (356, 360, 358, 359), (361, 364, 365, 367), (362, 366, 365, 364), (363, 367, 365, 366), (368, 371, 372, 374), (369, 373, 372, 371), (370, 374, 372, 373), (375, 378, 379, 381), (376, 380, 379, 378), (377, 381, 379, 380), (382, 385, 386, 388), (383, 387, 386, 385), (384, 388, 386, 387), (389, 392, 393, 395), (390, 394, 393, 392), (391, 395, 393, 394), (354, 340, 346, 357), (357, 346, 342, 355), (341, 347, 353, 345), (345, 353, 349, 342), (348, 361, 367, 352), (352, 367, 363, 349), (362, 356, 359, 366), (366, 359, 355, 363), (382, 354, 360, 385), (385, 360, 356, 383), (361, 389, 395, 364), (364, 395, 391, 362), (390, 384, 387, 394), (394, 387, 383, 391), (368, 382, 388, 371), (371, 388, 384, 369), (389, 375, 381, 392), (392, 381, 377, 390), (376, 370, 373, 380), (380, 373, 369, 377), (340, 368, 374, 343), (343, 374, 370, 341), (375, 348, 350, 378), (378, 350, 347, 376), (354, 382, 368, 340), (342, 349, 363, 355), (370, 376, 347, 341), (389, 361, 348, 375), (356, 362, 391, 383), (384, 390, 377, 369), (396, 399, 400, 402), (397, 401, 400, 399), (398, 402, 400, 401), (403, 406, 407, 409), (404, 408, 407, 406), (405, 409, 407, 408), (410, 413, 414, 416), (411, 415, 414, 413), (412, 416, 414, 415), (417, 420, 421, 423), (418, 422, 421, 420), (419, 423, 421, 422), (424, 427, 428, 430), (425, 429, 428, 427), (426, 430, 428, 429), (431, 434, 435, 437), (432, 436, 435, 434), (433, 437, 435, 436), (438, 441, 442, 444), (439, 443, 442, 441), (440, 444, 442, 443), (445, 448, 449, 451), (446, 450, 449, 448), (447, 451, 449, 450), (410, 396, 402, 413), (413, 402, 398, 411), (397, 403, 409, 401), (401, 409, 405, 398), (404, 417, 423, 408), (408, 423, 419, 405), (418, 412, 415, 422), (422, 415, 411, 419), (438, 410, 416, 441), (441, 416, 412, 439), (417, 445, 451, 420), (420, 451, 447, 418), (446, 440, 443, 450), (450, 443, 439, 447), (424, 438, 444, 427), (427, 444, 440, 425), (445, 431, 437, 448), (448, 437, 433, 446), (432, 426, 429, 436), (436, 429, 425, 433), (396, 424, 430, 399), (399, 430, 426, 397), (431, 404, 406, 434), (434, 406, 403, 432), (410, 438, 424, 396), (398, 405, 419, 411), (426, 432, 403, 397), (445, 417, 404, 431), (412, 418, 447, 439), (440, 446, 433, 425), (452, 455, 456, 458), (453, 457, 456, 455), (454, 458, 456, 457), (459, 462, 463, 465), (460, 464, 463, 462), (461, 465, 463, 464), (466, 469, 470, 472), (467, 471, 470, 469), (468, 472, 470, 471), (473, 476, 477, 479), (474, 478, 477, 476), (475, 479, 477, 478), (480, 483, 484, 486), (481, 485, 484, 483), (482, 486, 484, 485), (487, 490, 491, 493), (488, 492, 491, 490), (489, 493, 491, 492), (494, 497, 498, 500), (495, 499, 498, 497), (496, 500, 498, 499), (501, 504, 505, 507), (502, 506, 505, 504), (503, 507, 505, 506), (466, 452, 458, 469), (469, 458, 454, 467), (453, 459, 465, 457), (457, 465, 461, 454), (460, 473, 479, 464), (464, 479, 475, 461), (474, 468, 471, 478), (478, 471, 467, 475), (494, 466, 472, 497), (497, 472, 468, 495), (473, 501, 507, 476), (476, 507, 503, 474), (502, 496, 499, 506), (506, 499, 495, 503), (480, 494, 500, 483), (483, 500, 496, 481), (501, 487, 493, 504), (504, 493, 489, 502), (488, 482, 485, 492), (492, 485, 481, 489), (452, 480, 486, 455), (455, 486, 482, 453), (487, 460, 462, 490), (490, 462, 459, 488), (466, 494, 480, 452), (454, 461, 475, 467), (482, 488, 459, 453), (501, 473, 460, 487), (468, 474, 503, 495), (496, 502, 489, 481), (508, 511, 512, 514), (509, 513, 512, 511), (510, 514, 512, 513), (515, 518, 519, 521), (516, 520, 519, 518), (517, 521, 519, 520), (522, 525, 526, 528), (523, 527, 526, 525), (524, 528, 526, 527), (529, 532, 533, 535), (530, 534, 533, 532), (531, 535, 533, 534), (536, 539, 540, 542), (537, 541, 540, 539), (538, 542, 540, 541), (543, 546, 547, 549), (544, 548, 547, 546), (545, 549, 547, 548), (550, 553, 554, 556), (551, 555, 554, 553), (552, 556, 554, 555), (557, 560, 561, 563), (558, 562, 561, 560), (559, 563, 561, 562), (522, 508, 514, 525), (525, 514, 510, 523), (509, 515, 521, 513), (513, 521, 517, 510), (516, 529, 535, 520), (520, 535, 531, 517), (530, 524, 527, 534), (534, 527, 523, 531), (550, 522, 528, 553), (553, 528, 524, 551), (529, 557, 563, 532), (532, 563, 559, 530), (558, 552, 555, 562), (562, 555, 551, 559), (536, 550, 556, 539), (539, 556, 552, 537), (557, 543, 549, 560), (560, 549, 545, 558), (544, 538, 541, 548), (548, 541, 537, 545), (508, 536, 542, 511), (511, 542, 538, 509), (543, 516, 518, 546), (546, 518, 515, 544), (522, 550, 536, 508), (510, 517, 531, 523), (538, 544, 515, 509), (557, 529, 516, 543), (524, 530, 559, 551), (552, 558, 545, 537), (564, 567, 568, 570), (565, 569, 568, 567), (566, 570, 568, 569), (571, 574, 575, 577), (572, 576, 575, 574), (573, 577, 575, 576), (578, 581, 582, 584), (579, 583, 582, 581), (580, 584, 582, 583), (585, 588, 589, 591), (586, 590, 589, 588), (587, 591, 589, 590), (592, 595, 596, 598), (593, 597, 596, 595), (594, 598, 596, 597), (599, 602, 603, 605), (600, 604, 603, 602), (601, 605, 603, 604), (606, 609, 610, 612), (607, 611, 610, 609), (608, 612, 610, 611), (613, 616, 617, 619), (614, 618, 617, 616), (615, 619, 617, 618), (578, 564, 570, 581), (581, 570, 566, 579), (565, 571, 577, 569), (569, 577, 573, 566), (572, 585, 591, 576), (576, 591, 587, 573), (586, 580, 583, 590), (590, 583, 579, 587), (606, 578, 584, 609), (609, 584, 580, 607), (585, 613, 619, 588), (588, 619, 615, 586), (614, 608, 611, 618), (618, 611, 607, 615), (592, 606, 612, 595), (595, 612, 608, 593), (613, 599, 605, 616), (616, 605, 601, 614), (600, 594, 597, 604), (604, 597, 593, 601), (564, 592, 598, 567), (567, 598, 594, 565), (599, 572, 574, 602), (602, 574, 571, 600), (578, 606, 592, 564), (566, 573, 587, 579), (594, 600, 571, 565), (613, 585, 572, 599), (580, 586, 615, 607), (608, 614, 601, 593), (620, 623, 624, 626), (621, 625, 624, 623), (622, 626, 624, 625), (627, 630, 631, 633), (628, 632, 631, 630), (629, 633, 631, 632), (634, 637, 638, 640), (635, 639, 638, 637), (636, 640, 638, 639), (641, 644, 645, 647), (642, 646, 645, 644), (643, 647, 645, 646), (648, 651, 652, 654), (649, 653, 652, 651), (650, 654, 652, 653), (655, 658, 659, 661), (656, 660, 659, 658), (657, 661, 659, 660), (662, 665, 666, 668), (663, 667, 666, 665), (664, 668, 666, 667), (669, 672, 673, 675), (670, 674, 673, 672), (671, 675, 673, 674), (634, 620, 626, 637), (637, 626, 622, 635), (621, 627, 633, 625), (625, 633, 629, 622), (628, 641, 647, 632), (632, 647, 643, 629), (642, 636, 639, 646), (646, 639, 635, 643), (662, 634, 640, 665), (665, 640, 636, 663), (641, 669, 675, 644), (644, 675, 671, 642), (670, 664, 667, 674), (674, 667, 663, 671), (648, 662, 668, 651), (651, 668, 664, 649), (669, 655, 661, 672), (672, 661, 657, 670), (656, 650, 653, 660), (660, 653, 649, 657), (620, 648, 654, 623), (623, 654, 650, 621), (655, 628, 630, 658), (658, 630, 627, 656), (634, 662, 648, 620), (622, 629, 643, 635), (650, 656, 627, 621), (669, 641, 628, 655), (636, 642, 671, 663), (664, 670, 657, 649), (676, 679, 680, 682), (677, 681, 680, 679), (678, 682, 680, 681), (683, 686, 687, 689), (684, 688, 687, 686), (685, 689, 687, 688), (690, 693, 694, 696), (691, 695, 694, 693), (692, 696, 694, 695), (697, 700, 701, 703), (698, 702, 701, 700), (699, 703, 701, 702), (704, 707, 708, 710), (705, 709, 708, 707), (706, 710, 708, 709), (711, 714, 715, 717), (712, 716, 715, 714), (713, 717, 715, 716), (718, 721, 722, 724), (719, 723, 722, 721), (720, 724, 722, 723), (725, 728, 729, 731), (726, 730, 729, 728), (727, 731, 729, 730), (690, 676, 682, 693), (693, 682, 678, 691), (677, 683, 689, 681), (681, 689, 685, 678), (684, 697, 703, 688), (688, 703, 699, 685), (698, 692, 695, 702), (702, 695, 691, 699), (718, 690, 696, 721), (721, 696, 692, 719), (697, 725, 731, 700), (700, 731, 727, 698), (726, 720, 723, 730), (730, 723, 719, 727), (704, 718, 724, 707), (707, 724, 720, 705), (725, 711, 717, 728), (728, 717, 713, 726), (712, 706, 709, 716), (716, 709, 705, 713), (676, 704, 710, 679), (679, 710, 706, 677), (711, 684, 686, 714), (714, 686, 683, 712), (690, 718, 704, 676), (678, 685, 699, 691), (706, 712, 683, 677), (725, 697, 684, 711), (692, 698, 727, 719), (720, 726, 713, 705), (732, 735, 736, 738), (733, 737, 736, 735), (734, 738, 736, 737), (739, 742, 743, 745), (740, 744, 743, 742), (741, 745, 743, 744), (746, 749, 750, 752), (747, 751, 750, 749), (748, 752, 750, 751), (753, 756, 757, 759), (754, 758, 757, 756), (755, 759, 757, 758), (760, 763, 764, 766), (761, 765, 764, 763), (762, 766, 764, 765), (767, 770, 771, 773), (768, 772, 771, 770), (769, 773, 771, 772), (774, 777, 778, 780), (775, 779, 778, 777), (776, 780, 778, 779), (781, 784, 785, 787), (782, 786, 785, 784), (783, 787, 785, 786), (746, 732, 738, 749), (749, 738, 734, 747), (733, 739, 745, 737), (737, 745, 741, 734), (740, 753, 759, 744), (744, 759, 755, 741), (754, 748, 751, 758), (758, 751, 747, 755), (774, 746, 752, 777), (777, 752, 748, 775), (753, 781, 787, 756), (756, 787, 783, 754), (782, 776, 779, 786), (786, 779, 775, 783), (760, 774, 780, 763), (763, 780, 776, 761), (781, 767, 773, 784), (784, 773, 769, 782), (768, 762, 765, 772), (772, 765, 761, 769), (732, 760, 766, 735), (735, 766, 762, 733), (767, 740, 742, 770), (770, 742, 739, 768), (746, 774, 760, 732), (734, 741, 755, 747), (762, 768, 739, 733), (781, 753, 740, 767), (748, 754, 783, 775), (776, 782, 769, 761), (788, 789, 791, 790), (790, 791, 795, 794), (794, 795, 793, 792), (792, 793, 789, 788), (790, 794, 792, 788), (795, 791, 789, 793)])
me_rusty_debris_09.polygons.foreach_set('use_smooth', [True] * 740)
me_rusty_debris_09.polygons.foreach_set('material_index', [0, 0, 0, 0, 0, 0, 0, 0, 0, 0, 0, 0, 0, 0, 0, 0, 0, 0, 0, 0, 0, 0, 0, 0, 0, 0, 0, 0, 0, 0, 0, 0, 0, 0, 0, 0, 0, 0, 0, 0, 0, 0, 0, 0, 0, 0, 0, 0, 0, 0, 0, 0, 0, 0, 1, 1, 1, 1, 1, 1, 1, 1, 1, 1, 1, 1, 1, 1, 1, 1, 1, 1, 1, 1, 1, 1, 1, 1, 1, 1, 1, 1, 1, 1, 1, 1, 1, 1, 1, 1, 1, 1, 1, 1, 1, 1, 1, 1, 1, 1, 1, 1, 1, 1, 1, 1, 1, 1, 0, 0, 0, 0, 0, 0, 0, 0, 0, 0, 0, 0, 0, 0, 0, 0, 0, 0, 0, 0, 0, 0, 0, 0, 0, 0, 0, 0, 0, 0, 0, 0, 0, 0, 0, 0, 0, 0, 0, 0, 0, 0, 0, 0, 0, 0, 0, 0, 0, 0, 0, 0, 0, 0, 1, 1, 1, 1, 1, 1, 1, 1, 0, 0, 0, 0, 0, 0, 0, 0, 0, 0, 0, 0, 0, 0, 0, 0, 0, 0, 0, 0, 0, 0, 0, 0, 1, 1, 1, 1, 1, 1, 1, 1, 1, 1, 1, 1, 1, 1, 1, 1, 1, 1, 1, 1, 1, 1, 1, 1, 1, 1, 1, 1, 1, 1, 1, 1, 1, 1, 1, 1, 1, 1, 1, 1, 1, 1, 1, 1, 1, 1, 1, 1, 1, 1, 1, 1, 1, 1, 1, 1, 1, 1, 1, 1, 1, 1, 1, 1, 1, 1, 1, 1, 1, 1, 1, 1, 1, 1, 1, 1, 1, 1, 1, 1, 1, 1, 1, 1, 1, 1, 1, 1, 1, 1, 1, 1, 1, 1, 1, 1, 1, 1, 1, 1, 1, 1, 1, 1, 1, 1, 1, 1, 1, 1, 1, 1, 1, 1, 1, 1, 1, 1, 1, 1, 1, 1, 1, 1, 1, 1, 1, 1, 1, 1, 1, 1, 1, 1, 1, 1, 1, 1, 1, 1, 1, 1, 1, 1, 1, 1, 1, 1, 1, 1, 1, 1, 1, 1, 1, 1, 1, 1, 1, 1, 1, 1, 1, 1, 1, 1, 1, 1, 1, 1, 1, 1, 1, 1, 1, 1, 1, 1, 1, 1, 1, 1, 1, 1, 1, 1, 1, 1, 1, 1, 1, 1, 1, 1, 1, 1, 1, 1, 1, 1, 1, 1, 1, 1, 1, 1, 1, 1, 1, 1, 1, 1, 1, 1, 1, 1, 1, 1, 1, 1, 1, 1, 1, 1, 1, 1, 1, 1, 1, 1, 1, 1, 1, 1, 1, 1, 1, 1, 1, 1, 1, 1, 1, 1, 1, 1, 1, 1, 1, 1, 1, 1, 1, 1, 1, 1, 1, 1, 1, 1, 1, 1, 1, 1, 1, 1, 1, 1, 1, 1, 1, 1, 1, 1, 1, 1, 1, 1, 1, 1, 1, 1, 1, 1, 1, 1, 1, 1, 1, 1, 1, 1, 1, 1, 1, 1, 1, 1, 1, 1, 1, 1, 1, 1, 1, 1, 1, 1, 1, 1, 1, 1, 1, 1, 1, 1, 1, 1, 1, 1, 1, 1, 1, 1, 1, 1, 1, 1, 1, 1, 1, 1, 1, 1, 1, 1, 1, 1, 1, 1, 1, 1, 1, 1, 1, 1, 1, 1, 1, 1, 1, 1, 1, 1, 1, 1, 1, 1, 1, 1, 1, 1, 1, 1, 1, 1, 1, 1, 1, 1, 1, 1, 1, 1, 1, 1, 1, 1, 1, 1, 1, 1, 1, 1, 1, 1, 1, 1, 1, 1, 1, 1, 1, 1, 1, 1, 1, 1, 1, 1, 1, 1, 1, 1, 1, 1, 1, 1, 1, 1, 1, 1, 1, 1, 1, 1, 1, 1, 1, 1, 1, 1, 1, 1, 1, 1, 1, 1, 1, 1, 1, 1, 1, 1, 1, 1, 1, 1, 1, 1, 1, 1, 1, 1, 1, 1, 1, 1, 1, 1, 1, 1, 1, 1, 1, 1, 1, 1, 1, 1, 1, 1, 1, 1, 1, 1, 1, 1, 1, 1, 1, 1, 1, 1, 1, 1, 1, 1, 1, 1, 1, 1, 1, 1, 1, 1, 1, 1, 1, 1, 1, 1, 1, 1, 1, 1, 1, 1, 1, 1, 1, 1, 1, 1, 1, 1, 1, 1, 1, 1, 1, 1, 1, 1, 1, 1, 1, 1, 1, 1, 1, 1, 1, 1, 1, 1, 1, 1, 1, 1, 1, 1, 1, 1, 1, 1, 1, 1, 1, 1, 1, 1, 1, 1, 1, 2])
_k = set([(3, 4), (3, 34), (4, 5), (4, 6), (5, 13), (6, 17), (10, 11), (10, 38), (11, 12), (11, 13), (12, 27), (17, 18), (18, 19), (18, 20), (19, 26), (20, 45), (24, 25), (24, 55), (25, 26), (25, 27), (31, 32), (31, 48), (32, 33), (32, 34), (33, 40), (38, 39), (39, 40), (39, 41), (41, 52), (45, 46), (46, 47), (46, 48), (47, 54), (52, 53), (53, 54), (53, 55), (59, 60), (59, 90), (60, 61), (60, 62), (61, 69), (62, 73), (66, 67), (66, 94), (67, 68), (67, 69), (68, 83), (73, 74), (74, 75), (74, 76), (75, 82), (76, 101), (80, 81), (80, 111), (81, 82), (81, 83), (87, 88), (87, 104), (88, 89), (88, 90), (89, 96), (94, 95), (95, 96), (95, 97), (97, 108), (101, 102), (102, 103), (102, 104), (103, 110), (108, 109), (109, 110), (109, 111), (112, 113), (112, 114), (112, 116), (113, 115), (113, 117), (114, 115), (114, 118), (115, 119), (116, 117), (116, 118), (117, 119), (118, 119), (120, 121), (120, 122), (120, 124), (121, 123), (121, 125), (122, 123), (122, 126), (123, 127), (124, 125), (124, 126), (125, 127), (126, 127), (128, 129), (128, 130), (128, 132), (129, 131), (129, 133), (130, 131), (130, 134), (131, 135), (132, 133), (132, 134), (133, 135), (134, 135), (136, 137), (136, 138), (136, 140), (137, 139), (137, 141), (138, 139), (138, 142), (139, 143), (140, 141), (140, 142), (141, 143), (142, 143), (144, 145), (144, 146), (144, 148), (145, 147), (145, 149), (146, 147), (146, 150), (147, 151), (148, 149), (148, 150), (149, 151), (150, 151), (152, 153), (152, 154), (152, 156), (153, 155), (153, 157), (154, 155), (154, 158), (155, 159), (156, 157), (156, 158), (157, 159), (158, 159), (160, 161), (160, 162), (160, 164), (161, 163), (161, 165), (162, 163), (162, 166), (163, 167), (164, 165), (164, 166), (165, 167), (166, 167), (168, 169), (168, 170), (168, 172), (169, 171), (169, 173), (170, 171), (170, 174), (171, 175), (172, 173), (172, 174), (173, 175), (174, 175), (176, 177), (176, 178), (176, 180), (177, 179), (177, 181), (178, 179), (178, 182), (179, 183), (180, 181), (180, 182), (181, 183), (182, 183), (184, 185), (184, 189), (184, 190), (185, 186), (185, 191), (186, 187), (186, 192), (187, 188), (187, 193), (188, 189), (188, 194), (189, 195), (190, 191), (190, 195), (191, 192), (192, 193), (193, 194), (194, 195), (196, 197), (196, 198), (196, 200), (197, 199), (197, 201), (198, 199), (198, 202), (199, 203), (200, 201), (200, 202), (201, 203), (202, 203), (204, 205), (204, 206), (204, 208), (205, 207), (205, 209), (206, 207), (206, 210), (207, 211), (208, 209), (208, 210), (209, 211), (210, 211), (212, 213), (212, 214), (212, 216), (213, 215), (213, 217), (214, 215), (214, 218), (215, 219), (216, 217), (216, 218), (217, 219), (218, 219), (220, 221), (220, 222), (220, 224), (221, 223), (221, 225), (222, 223), (222, 226), (223, 227), (224, 225), (224, 226), (225, 227), (226, 227), (231, 232), (231, 262), (232, 233), (232, 234), (233, 241), (234, 245), (238, 239), (238, 266), (239, 240), (239, 241), (240, 255), (245, 246), (246, 247), (246, 248), (247, 254), (248, 273), (252, 253), (252, 283), (253, 254), (253, 255), (259, 260), (259, 276), (260, 261), (260, 262), (261, 268), (266, 267), (267, 268), (267, 269), (269, 280), (273, 274), (274, 275), (274, 276), (275, 282), (280, 281), (281, 282), (281, 283), (287, 288), (287, 318), (288, 289), (288, 290), (289, 297), (290, 301), (294, 295), (294, 322), (295, 296), (295, 297), (296, 311), (301, 302), (302, 303), (302, 304), (303, 310), (304, 329), (308, 309), (308, 339), (309, 310), (309, 311), (315, 316), (315, 332), (316, 317), (316, 318), (317, 324), (322, 323), (323, 324), (323, 325), (325, 336), (329, 330), (330, 331), (330, 332), (331, 338), (336, 337), (337, 338), (337, 339), (343, 344), (343, 374), (344, 345), (344, 346), (345, 353), (346, 357), (350, 351), (350, 378), (351, 352), (351, 353), (352, 367), (357, 358), (358, 359), (358, 360), (359, 366), (360, 385), (364, 365), (364, 395), (365, 366), (365, 367), (371, 372), (371, 388), (372, 373), (372, 374), (373, 380), (378, 379), (379, 380), (379, 381), (381, 392), (385, 386), (386, 387), (386, 388), (387, 394), (392, 393), (393, 394), (393, 395), (399, 400), (399, 430), (400, 401), (400, 402), (401, 409), (402, 413), (406, 407), (406, 434), (407, 408), (407, 409), (408, 423), (413, 414), (414, 415), (414, 416), (415, 422), (416, 441), (420, 421), (420, 451), (421, 422), (421, 423), (427, 428), (427, 444), (428, 429), (428, 430), (429, 436), (434, 435), (435, 436), (435, 437), (437, 448), (441, 442), (442, 443), (442, 444), (443, 450), (448, 449), (449, 450), (449, 451), (455, 456), (455, 486), (456, 457), (456, 458), (457, 465), (458, 469), (462, 463), (462, 490), (463, 464), (463, 465), (464, 479), (469, 470), (470, 471), (470, 472), (471, 478), (472, 497), (476, 477), (476, 507), (477, 478), (477, 479), (483, 484), (483, 500), (484, 485), (484, 486), (485, 492), (490, 491), (491, 492), (491, 493), (493, 504), (497, 498), (498, 499), (498, 500), (499, 506), (504, 505), (505, 506), (505, 507), (511, 512), (511, 542), (512, 513), (512, 514), (513, 521), (514, 525), (518, 519), (518, 546), (519, 520), (519, 521), (520, 535), (525, 526), (526, 527), (526, 528), (527, 534), (528, 553), (532, 533), (532, 563), (533, 534), (533, 535), (539, 540), (539, 556), (540, 541), (540, 542), (541, 548), (546, 547), (547, 548), (547, 549), (549, 560), (553, 554), (554, 555), (554, 556), (555, 562), (560, 561), (561, 562), (561, 563), (567, 568), (567, 598), (568, 569), (568, 570), (569, 577), (570, 581), (574, 575), (574, 602), (575, 576), (575, 577), (576, 591), (581, 582), (582, 583), (582, 584), (583, 590), (584, 609), (588, 589), (588, 619), (589, 590), (589, 591), (595, 596), (595, 612), (596, 597), (596, 598), (597, 604), (602, 603), (603, 604), (603, 605), (605, 616), (609, 610), (610, 611), (610, 612), (611, 618), (616, 617), (617, 618), (617, 619), (623, 624), (623, 654), (624, 625), (624, 626), (625, 633), (626, 637), (630, 631), (630, 658), (631, 632), (631, 633), (632, 647), (637, 638), (638, 639), (638, 640), (639, 646), (640, 665), (644, 645), (644, 675), (645, 646), (645, 647), (651, 652), (651, 668), (652, 653), (652, 654), (653, 660), (658, 659), (659, 660), (659, 661), (661, 672), (665, 666), (666, 667), (666, 668), (667, 674), (672, 673), (673, 674), (673, 675), (679, 680), (679, 710), (680, 681), (680, 682), (681, 689), (682, 693), (686, 687), (686, 714), (687, 688), (687, 689), (688, 703), (693, 694), (694, 695), (694, 696), (695, 702), (696, 721), (700, 701), (700, 731), (701, 702), (701, 703), (707, 708), (707, 724), (708, 709), (708, 710), (709, 716), (714, 715), (715, 716), (715, 717), (717, 728), (721, 722), (722, 723), (722, 724), (723, 730), (728, 729), (729, 730), (729, 731), (735, 736), (735, 766), (736, 737), (736, 738), (737, 745), (738, 749), (742, 743), (742, 770), (743, 744), (743, 745), (744, 759), (749, 750), (750, 751), (750, 752), (751, 758), (752, 777), (756, 757), (756, 787), (757, 758), (757, 759), (763, 764), (763, 780), (764, 765), (764, 766), (765, 772), (770, 771), (771, 772), (771, 773), (773, 784), (777, 778), (778, 779), (778, 780), (779, 786), (784, 785), (785, 786), (785, 787), (788, 789), (788, 790), (788, 792), (789, 791), (789, 793), (790, 791), (790, 794), (791, 795), (792, 793), (792, 794), (793, 795), (794, 795)])
me_rusty_debris_09.attributes.new('sharp_edge', 'BOOLEAN', 'EDGE').data.foreach_set('value', [ (min(e.vertices), max(e.vertices)) in _k for e in me_rusty_debris_09.edges])
me_rusty_debris_09.materials.append(mat_wg2_sand_d_sandstone)
me_rusty_debris_09.materials.append(mat_wg2_sand_sandstone)
me_rusty_debris_09.materials.append(mat_wg2_moss_grass)
me_rusty_debris_09.update()

# ---- objects
ob_rusty_debris_09 = bpy.data.objects.new('rusty_debris_09', me_rusty_debris_09)

# ---- transforms, parenting, visibility, modifiers, constraints
ob_rusty_debris_09.location = (0.0, 0.0, 0.0)

# ---- collection membership
scene.collection.objects.link(ob_rusty_debris_09)

# ---- scene / render settings (as saved in the file)
scene.frame_start = 1; scene.frame_end = 250; scene.frame_set(1)
scene.render.engine = 'CYCLES'
scene.render.resolution_x = 420
scene.render.resolution_y = 420
scene.render.bake_bias = 0.0
scene.render.bake_samples = 0
scene.render.compositor_device = 'GPU'
scene.cycles.samples = 24
scene.cycles.adaptive_threshold = 0.05
scene.cycles.max_bounces = 4
scene.cycles.diffuse_bounces = 2
scene.cycles.glossy_bounces = 2
scene.cycles.transmission_bounces = 2
scene.cycles.transparent_max_bounces = 4
scene.eevee.taa_render_samples = 48
scene.eevee.use_volume_custom_range = False
scene.eevee.fast_gi_thickness_near = 0.1
scene.eevee.fast_gi_thickness_far = 0.0
scene.eevee.ray_tracing_options.screen_trace_thickness = 0.1
scene.view_settings.view_transform = 'Standard'
bpy.context.view_layer.update()

# ---- added for rendering (the .blend has no active camera): camera
cam_auto = bpy.data.cameras.new('AutoCamera')
cam_auto.lens = 50.0
cam_auto.sensor_width = 36.0
cam_auto.clip_end = 1000.0
ob_auto_camera = bpy.data.objects.new('AutoCamera', cam_auto)
scene.collection.objects.link(ob_auto_camera)
ob_auto_camera.location = (13.2723, -15.9268, 13.1564)
ob_auto_camera.rotation_euler = (1.09748, -7.21219e-08, 0.694738)
scene.camera = ob_auto_camera
bpy.context.view_layer.update()
